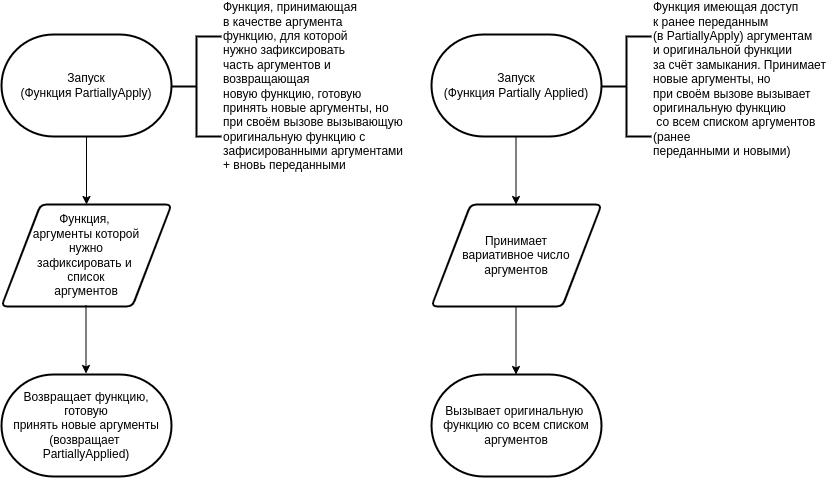

The diagram above was exported from draw.io. Its source (the exported page's mxGraphModel, read from the mxfile embedded in the PNG):
<mxGraphModel dx="709" dy="1485" grid="1" gridSize="10" guides="1" tooltips="1" connect="1" arrows="1" fold="1" page="1" pageScale="1" pageWidth="850" pageHeight="1100" math="0" shadow="0">
  <root>
    <mxCell id="0" />
    <mxCell id="1" parent="0" />
    <mxCell id="3" value="Запуск&lt;br&gt;(Функция PartiallyApply)" style="strokeWidth=2;html=1;shape=mxgraph.flowchart.terminator;whiteSpace=wrap;" parent="1" vertex="1">
      <mxGeometry x="410" y="20" width="170" height="102" as="geometry" />
    </mxCell>
    <mxCell id="5" value="Функция,&amp;nbsp;&lt;br&gt;аргументы которой&lt;br&gt;нужно&lt;br&gt;зафиксировать и&amp;nbsp;&lt;br&gt;список&lt;br&gt;аргументов" style="shape=parallelogram;html=1;strokeWidth=2;perimeter=parallelogramPerimeter;whiteSpace=wrap;rounded=1;arcSize=12;size=0.23;" parent="1" vertex="1">
      <mxGeometry x="410" y="190" width="170" height="102" as="geometry" />
    </mxCell>
    <mxCell id="6" value="" style="endArrow=classic;html=1;exitX=0.5;exitY=1;exitDx=0;exitDy=0;exitPerimeter=0;entryX=0.5;entryY=0;entryDx=0;entryDy=0;" parent="1" source="3" target="5" edge="1">
      <mxGeometry width="50" height="50" relative="1" as="geometry">
        <mxPoint x="400" y="220" as="sourcePoint" />
        <mxPoint x="450" y="170" as="targetPoint" />
      </mxGeometry>
    </mxCell>
    <mxCell id="7" value="&lt;span style=&quot;text-align: left;&quot;&gt;Возвращает функцию, готовую&lt;/span&gt;&lt;br style=&quot;text-align: left;&quot;&gt;&lt;span style=&quot;text-align: left;&quot;&gt;принять новые аргументы&lt;/span&gt;&lt;br&gt;(возвращает &lt;br&gt;PartiallyApplied)" style="strokeWidth=2;html=1;shape=mxgraph.flowchart.terminator;whiteSpace=wrap;" parent="1" vertex="1">
      <mxGeometry x="410" y="360" width="170" height="102" as="geometry" />
    </mxCell>
    <mxCell id="11" value="" style="endArrow=classic;html=1;exitX=0.5;exitY=1;exitDx=0;exitDy=0;exitPerimeter=0;entryX=0.5;entryY=0;entryDx=0;entryDy=0;" parent="1" edge="1">
      <mxGeometry width="50" height="50" relative="1" as="geometry">
        <mxPoint x="494.5" y="291" as="sourcePoint" />
        <mxPoint x="494.5" y="359" as="targetPoint" />
      </mxGeometry>
    </mxCell>
    <mxCell id="17" value="Функция, принимающая&lt;br&gt;в качестве аргумента&lt;br&gt;функцию, для которой&lt;br&gt;нужно зафиксировать&lt;br&gt;часть аргументов и&amp;nbsp;&lt;br&gt;возвращающая&amp;nbsp;&lt;br&gt;новую функцию, готовую&lt;br&gt;принять новые аргументы, но&lt;br&gt;при своём вызове вызывающую&lt;br&gt;оригинальную функцию с&amp;nbsp;&lt;br&gt;зафисированными аргументами&lt;br&gt;+ вновь переданными" style="strokeWidth=2;html=1;shape=mxgraph.flowchart.annotation_2;align=left;labelPosition=right;pointerEvents=1;" parent="1" vertex="1">
      <mxGeometry x="580" y="22" width="50" height="100" as="geometry" />
    </mxCell>
    <mxCell id="18" value="Запуск&lt;br&gt;(Функция Partially Applied)" style="strokeWidth=2;html=1;shape=mxgraph.flowchart.terminator;whiteSpace=wrap;" parent="1" vertex="1">
      <mxGeometry x="840" y="20" width="170" height="102" as="geometry" />
    </mxCell>
    <mxCell id="19" value="" style="endArrow=classic;html=1;exitX=0.5;exitY=1;exitDx=0;exitDy=0;exitPerimeter=0;entryX=0.5;entryY=0;entryDx=0;entryDy=0;" parent="1" edge="1">
      <mxGeometry width="50" height="50" relative="1" as="geometry">
        <mxPoint x="924.5" y="122" as="sourcePoint" />
        <mxPoint x="924.5" y="190" as="targetPoint" />
      </mxGeometry>
    </mxCell>
    <mxCell id="20" value="Принимает&lt;br&gt;вариативное число&lt;br&gt;аргументов" style="shape=parallelogram;html=1;strokeWidth=2;perimeter=parallelogramPerimeter;whiteSpace=wrap;rounded=1;arcSize=12;size=0.23;" parent="1" vertex="1">
      <mxGeometry x="840" y="190" width="170" height="102" as="geometry" />
    </mxCell>
    <mxCell id="21" value="Функция имеющая доступ&lt;br&gt;к ранее переданным &lt;br&gt;(в PartiallyApply) аргументам&lt;br&gt;и оригинальной функции &lt;br&gt;за счёт замыкания. Принимает&lt;br&gt;новые аргументы, но&lt;br&gt;при своём вызове вызывает&lt;br&gt;оригинальную функцию&lt;br&gt;&amp;nbsp;со всем списком аргументов &lt;br&gt;(ранее&amp;nbsp;&lt;br&gt;переданными и новыми)&lt;br&gt;&amp;nbsp;" style="strokeWidth=2;html=1;shape=mxgraph.flowchart.annotation_2;align=left;labelPosition=right;pointerEvents=1;" parent="1" vertex="1">
      <mxGeometry x="1010" y="22" width="50" height="100" as="geometry" />
    </mxCell>
    <mxCell id="26" value="" style="endArrow=classic;html=1;exitX=0.5;exitY=1;exitDx=0;exitDy=0;exitPerimeter=0;entryX=0.5;entryY=0;entryDx=0;entryDy=0;" parent="1" edge="1">
      <mxGeometry width="50" height="50" relative="1" as="geometry">
        <mxPoint x="924.5" y="292" as="sourcePoint" />
        <mxPoint x="924.5" y="360" as="targetPoint" />
      </mxGeometry>
    </mxCell>
    <mxCell id="36" value="Вызывает оригинальную&amp;nbsp;&lt;br&gt;функцию со всем списком аргументов" style="strokeWidth=2;html=1;shape=mxgraph.flowchart.terminator;whiteSpace=wrap;" parent="1" vertex="1">
      <mxGeometry x="840" y="360" width="170" height="102" as="geometry" />
    </mxCell>
  </root>
</mxGraphModel>